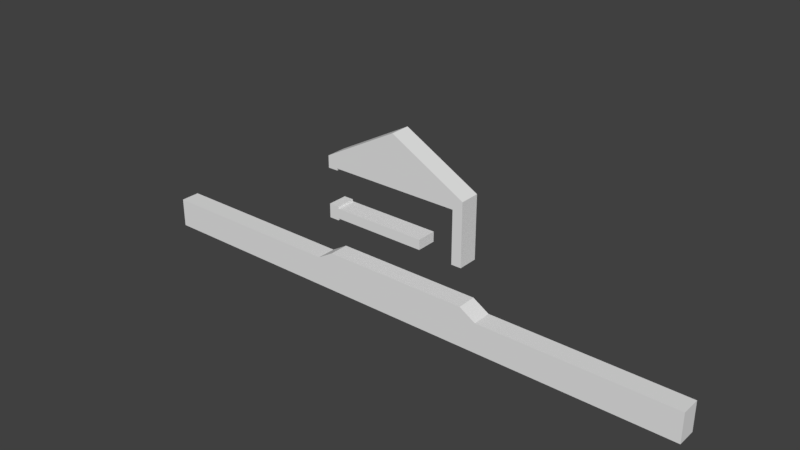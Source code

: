 # Source: House_collider.blend  (saved by Blender 2.77.0; exported with 4.5.12 LTS)
import bpy
from mathutils import Matrix  # noqa: F401  (used for matrix-valued properties, if any)

bpy.ops.wm.read_factory_settings(use_empty=True)
scene = bpy.context.scene
scene.name = 'Scene'

# ---- collections
col_collection_1 = bpy.data.collections.new('Collection 1'); scene.collection.children.link(col_collection_1)

# ---- world
world_world = bpy.data.worlds.new('World'); scene.world = world_world
world_world.color = (0.05088, 0.05088, 0.05088)
world_world.use_sun_shadow = False
world_world.sun_shadow_jitter_overblur = 0.0
world_world.cycles.sampling_method = 'MANUAL'

# ---- meshes
me_cube_001 = bpy.data.meshes.new('Cube.001')
me_cube_001.from_pydata([(-9.167, -1.0, 0.0), (-7.5, -1.0, 1.0), (-9.167, 1.0, 0.0), (-7.5, 1.0, 1.0), (9.167, -1.0, 0.0), (7.5, -1.0, 1.0), (9.167, 1.0, 0.0), (7.5, 1.0, 1.0), (-6.5, 1.0, 1.0), (-6.5, 1.0, 0.0), (-6.5, -1.0, 1.0), (-6.5, -1.0, 0.0), (6.5, 1.0, 1.0), (6.5, -1.0, 0.0), (6.5, 1.0, 0.0), (6.5, -1.0, 1.0), (-7.5, -1.0, 6.0), (-7.5, 1.0, 6.0), (-6.5, 1.0, 6.0), (-6.5, -1.0, 6.0), (7.5, -1.0, 11.0), (7.5, 1.0, 11.0), (-7.5, -1.0, 5.0), (-7.5, 1.0, 5.0), (-6.5, 1.0, 5.0), (-6.5, -1.0, 5.0), (6.5, -1.0, 10.0), (6.5, 1.0, 10.0), (7.5, -1.0, 10.0), (7.5, 1.0, 10.0), (3.0, 1.0, 6.0), (3.0, -1.0, 6.0), (3.0, 1.0, 5.0), (3.0, -1.0, 5.0), (-7.5, -1.0, 11.0), (-7.5, 1.0, 11.0), (-7.5, 1.0, 10.0), (-6.5, 1.0, 10.0), (-7.5, -1.0, 10.0), (-6.5, -1.0, 10.0), (-7.5, 1.0, 4.8), (-6.5, 1.0, 4.8), (-7.5, -1.0, 4.8), (-6.5, -1.0, 4.8), (6.5, 1.0, 4.8), (7.5, 1.0, 4.8), (6.5, -1.0, 4.8), (7.5, -1.0, 4.8), (0.0, 1.0, 15.11), (0.0, 1.0, 10.0), (0.0, -1.0, 15.11), (0.0, -1.0, 10.0), (-7.5, -1.0, 0.2), (-7.5, -1.0, 0.4), (-7.5, -1.0, 0.6), (-7.5, -1.0, 0.8), (-7.5, -0.6, 1.0), (-7.5, -0.2, 1.0), (-7.5, 0.2, 1.0), (-7.5, 0.6, 1.0), (-7.5, 1.0, 0.8), (-7.5, 1.0, 0.6), (-7.5, 1.0, 0.4), (-7.5, 1.0, 0.2), (-7.5, 0.6, 0.0), (-7.5, 0.2, 0.0), (-7.5, -0.2, 0.0), (-7.5, -0.6, 0.0), (-7.5, -0.6, 0.8), (-8.167, -0.2, 0.0), (-8.167, 0.2, 0.0), (-8.167, 0.6, 0.0), (-7.5, -0.2, 0.8), (-8.167, 1.0, 0.4), (-8.167, 1.0, 0.6), (-8.167, -1.0, 0.6), (-7.5, 0.2, 0.8), (-8.167, -1.0, 0.4), (-8.167, -1.0, 0.2), (-8.167, -1.0, 0.0), (-7.5, 0.6, 0.8), (-8.167, -0.6, 0.0), (-8.167, 1.0, 0.0), (-8.167, 1.0, 0.2), (-7.833, 1.0, 0.2), (-7.833, 1.0, 0.0), (-7.833, -0.6, 0.0), (-7.833, -1.0, 0.0), (-7.833, -1.0, 0.2), (-7.833, -1.0, 0.4), (-7.833, -1.0, 0.6), (-7.833, -1.0, 0.8), (-7.833, 1.0, 0.8), (-7.833, 1.0, 0.6), (-7.833, 1.0, 0.4), (-7.833, 0.6, 0.0), (-7.833, 0.2, 0.0), (-7.833, -0.2, 0.0), (-7.833, -0.6, 0.8), (-7.833, -0.6, 0.6), (-7.833, -0.2, 0.8), (-7.833, -0.2, 0.6), (-7.833, 0.2, 0.8), (-7.833, 0.2, 0.6), (-7.833, 0.6, 0.8), (-7.833, 0.6, 0.6), (-8.167, -0.6, 0.2), (-8.167, -0.6, 0.6), (-8.167, -0.6, 0.4), (-8.167, -0.2, 0.2), (-8.167, -0.2, 0.6), (-8.167, -0.2, 0.4), (-8.167, 0.2, 0.2), (-8.167, 0.2, 0.6), (-8.167, 0.2, 0.4), (-8.167, 0.6, 0.2), (-8.167, 0.6, 0.6), (-8.167, 0.6, 0.4), (6.5, -1.0, 9.8), (7.5, -1.0, 9.8), (6.5, 1.0, 9.8), (7.5, 1.0, 9.8), (6.5, 1.0, 6.2), (7.5, 1.0, 6.2), (6.5, -1.0, 6.2), (7.5, -1.0, 6.2), (-6.5, 1.0, 9.8), (-6.5, -1.0, 9.8), (-7.5, 1.0, 9.8), (-7.5, -1.0, 9.8), (-6.5, 1.0, 6.2), (-6.5, -1.0, 6.2), (-7.5, 1.0, 6.2), (-7.5, -1.0, 6.2), (-6.5, 1.0, -3.0), (-9.167, 1.0, -3.0), (9.167, -1.0, -3.0), (9.167, 1.0, -3.0), (6.5, -1.0, -3.0), (6.5, 1.0, -3.0), (-9.167, -1.0, -3.0), (-6.5, -1.0, -3.0), (28.83, -1.0, 0.0), (28.83, 1.0, 0.0), (28.83, -1.0, -3.0), (28.83, 1.0, -3.0), (-28.83, 1.0, 0.0), (-28.83, -1.0, 0.0), (-28.83, 1.0, -3.0), (-28.83, -1.0, -3.0)], [], [(12, 7, 6, 14), (7, 5, 4, 6), (140, 0, 147, 149), (23, 22, 16, 17), (15, 12, 8, 10), (15, 10, 11, 13), (5, 15, 13, 4), (134, 139, 137, 136, 138, 141, 140, 135), (8, 12, 14, 9), (51, 50, 34, 38, 39), (24, 23, 17, 18), (22, 25, 19, 16), (20, 50, 51, 26, 28), (27, 49, 48, 21, 29), (28, 29, 21, 20), (43, 41, 24, 25), (42, 43, 25, 22), (41, 40, 23, 24), (40, 42, 22, 23), (119, 121, 29, 28), (121, 120, 27, 29), (118, 119, 28, 26), (120, 118, 26, 27), (36, 38, 34, 35), (49, 37, 36, 35, 48), (33, 32, 30, 31), (19, 25, 33, 31), (24, 32, 33, 25), (24, 18, 30, 32), (19, 31, 30, 18), (21, 48, 50, 20), (129, 127, 39, 38), (127, 126, 37, 39), (128, 129, 38, 36), (126, 128, 36, 37), (51, 39, 37, 49), (46, 44, 45, 47), (42, 40, 41, 43), (12, 15, 5, 7), (26, 51, 49, 27), (50, 48, 35, 34), (10, 8, 3, 1), (0, 11, 10, 1), (13, 11, 141, 138), (9, 2, 3, 8), (1, 3, 2, 0), (118, 124, 125, 119), (119, 125, 123, 121), (47, 45, 123, 125), (45, 44, 122, 123), (46, 47, 125, 124), (44, 46, 124, 122), (120, 122, 124, 118), (121, 123, 122, 120), (16, 19, 131, 133), (19, 18, 130, 131), (17, 16, 133, 132), (18, 17, 132, 130), (131, 130, 132, 133), (128, 126, 127, 129), (2, 9, 134, 135), (11, 0, 140, 141), (9, 14, 139, 134), (14, 6, 137, 139), (4, 13, 138, 136), (136, 137, 145, 144), (143, 142, 144, 145), (137, 6, 143, 145), (6, 4, 142, 143), (4, 136, 144, 142), (147, 146, 148, 149), (135, 140, 149, 148), (0, 2, 146, 147), (2, 135, 148, 146)])
me_cube_001.use_remesh_preserve_volume = False
me_cube_001.use_remesh_preserve_attributes = False
me_cube_001.use_mirror_vertex_groups = False
me_cube_001.update()

# ---- objects
ob_cube = bpy.data.objects.new('Cube', me_cube_001)

# ---- transforms, parenting, visibility, modifiers, constraints
ob_cube.location = (0.0, 0.0, 0.0)
ob_cube.lineart.crease_threshold = 0.0

# ---- collection membership
col_collection_1.objects.link(ob_cube)

# ---- scene / render settings (as saved in the file)
scene.frame_start = 1; scene.frame_end = 250; scene.frame_set(1)
scene.render.engine = 'BLENDER_EEVEE_NEXT'
scene.render.resolution_percentage = 50
scene.render.dither_intensity = 0.0
scene.cycles.use_denoising = False
scene.cycles.samples = 128
scene.cycles.sampling_pattern = 'TABULATED_SOBOL'
scene.cycles.light_sampling_threshold = 0.0
scene.cycles.use_adaptive_sampling = False
scene.cycles.use_light_tree = False
scene.cycles.blur_glossy = 0.0
scene.cycles.sample_clamp_indirect = 0.0
scene.view_settings.view_transform = 'Standard'
bpy.context.view_layer.update()

# ---- added for rendering (the .blend has no active camera and no usable light): camera, sun
cam_auto = bpy.data.cameras.new('AutoCamera')
cam_auto.lens = 50.0
cam_auto.sensor_width = 36.0
cam_auto.clip_end = 1000.0
ob_auto_camera = bpy.data.objects.new('AutoCamera', cam_auto)
scene.collection.objects.link(ob_auto_camera)
ob_auto_camera.location = (55.9543, -67.1452, 50.8185)
ob_auto_camera.rotation_euler = (1.09748, -7.21219e-08, 0.694738)
scene.camera = ob_auto_camera
light_auto_sun = bpy.data.lights.new('AutoSun', 'SUN')
light_auto_sun.energy = 3.0
light_auto_sun.angle = 0.0523599
ob_auto_sun = bpy.data.objects.new('AutoSun', light_auto_sun)
scene.collection.objects.link(ob_auto_sun)
ob_auto_sun.rotation_euler = (0.872665, 0.174533, 0.523599)
bpy.context.view_layer.update()
